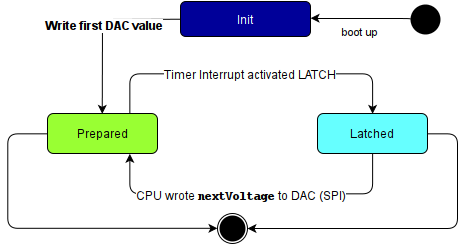

The diagram above was exported from draw.io. Its source (the exported page's mxGraphModel, read from the mxfile embedded in the PNG):
<mxGraphModel dx="218" dy="350" grid="1" gridSize="10" guides="1" tooltips="1" connect="1" arrows="1" fold="1" page="0" pageScale="1.5" pageWidth="826" pageHeight="1169" background="none" math="0" shadow="0">
  <root>
    <mxCell id="0" style=";html=1;" />
    <mxCell id="1" style=";html=1;" parent="0" />
    <mxCell id="126" value="&lt;font color=&quot;#FFFFFF&quot;&gt;Init&lt;/font&gt;" style="rounded=1;fillColor=#000099;html=1;" parent="1" vertex="1">
      <mxGeometry x="683" y="128" width="130" height="35" as="geometry" />
    </mxCell>
    <mxCell id="140" value="" style="shape=mxgraph.bpmn.terminate;fillColor=white;strokeColor=black;strokeWidth=2;perimeter=ellipsePerimeter;html=1;" parent="1" vertex="1">
      <mxGeometry x="720.0000000000002" y="340" width="30" height="30" as="geometry" />
    </mxCell>
    <mxCell id="141" value="" style="ellipse;fillColor=#000000;strokeColor=none;html=1;" parent="1" vertex="1">
      <mxGeometry x="913.0000000000002" y="131" width="30" height="30" as="geometry" />
    </mxCell>
    <mxCell id="147" value="boot up&lt;br&gt;" style="edgeStyle=elbowEdgeStyle;elbow=vertical;html=1;verticalAlign=top;exitX=0;exitY=0.5;entryX=1;entryY=0.5;" parent="1" source="141" edge="1">
      <mxGeometry x="-1.9999999999997726" y="-26" width="100" height="100" as="geometry">
        <mxPoint x="937.9310344827586" y="141.93103448275866" as="sourcePoint" />
        <mxPoint x="813.1034482758621" y="144.68965517241378" as="targetPoint" />
        <Array as="points">
          <mxPoint x="878" y="145" />
        </Array>
      </mxGeometry>
    </mxCell>
    <mxCell id="148" value="" style="edgeStyle=elbowEdgeStyle;elbow=vertical;html=1;verticalAlign=top;exitX=1;exitY=0.5;" parent="1" source="211" target="140" edge="1">
      <mxGeometry x="2.2737367544323206e-13" y="-60" width="100" height="100" as="geometry">
        <mxPoint x="1030" y="280" as="sourcePoint" />
        <mxPoint x="100.00000000000023" y="-60" as="targetPoint" />
        <Array as="points">
          <mxPoint x="960" y="260" />
        </Array>
      </mxGeometry>
    </mxCell>
    <mxCell id="196" value="" style="edgeStyle=none;html=1;entryX=0.5;entryY=0;" parent="1" source="126" target="209" edge="1">
      <mxGeometry width="100" height="100" as="geometry">
        <mxPoint y="100" as="sourcePoint" />
        <mxPoint x="620" y="170" as="targetPoint" />
        <Array as="points">
          <mxPoint x="605" y="146" />
        </Array>
      </mxGeometry>
    </mxCell>
    <mxCell id="210" value="&lt;b&gt;Write first DAC value&lt;br&gt;&lt;/b&gt;" style="text;html=1;resizable=0;points=[];align=center;verticalAlign=middle;labelBackgroundColor=#ffffff;direction=west;rotation=0;" parent="196" vertex="1" connectable="0">
      <mxGeometry relative="1" as="geometry">
        <mxPoint x="2" y="-3" as="offset" />
      </mxGeometry>
    </mxCell>
    <mxCell id="209" value="Prepared" style="rounded=1;fillColor=#99FF33;html=1;" parent="1" vertex="1">
      <mxGeometry x="550" y="240" width="110" height="40" as="geometry" />
    </mxCell>
    <mxCell id="211" value="Latched" style="rounded=1;fillColor=#66FFFF;html=1;" parent="1" vertex="1">
      <mxGeometry x="820" y="240" width="110" height="40" as="geometry" />
    </mxCell>
    <mxCell id="212" value="" style="edgeStyle=segmentEdgeStyle;endArrow=classic;html=1;exitX=0.75;exitY=0;entryX=0.5;entryY=0;rounded=1;" parent="1" source="209" target="211" edge="1">
      <mxGeometry width="50" height="50" relative="1" as="geometry">
        <mxPoint x="740" y="130" as="sourcePoint" />
        <mxPoint x="790" y="80" as="targetPoint" />
        <Array as="points">
          <mxPoint x="633" y="200" />
          <mxPoint x="875" y="200" />
        </Array>
      </mxGeometry>
    </mxCell>
    <mxCell id="216" value="Timer Interrupt activated LATCH&lt;br&gt;" style="text;html=1;resizable=0;points=[];align=center;verticalAlign=middle;labelBackgroundColor=#ffffff;" parent="212" vertex="1" connectable="0">
      <mxGeometry x="-0.0022" relative="1" as="geometry">
        <mxPoint as="offset" />
      </mxGeometry>
    </mxCell>
    <mxCell id="214" value="" style="edgeStyle=segmentEdgeStyle;endArrow=classic;html=1;exitX=0.5;exitY=1;entryX=0.75;entryY=1;" parent="1" source="211" target="209" edge="1">
      <mxGeometry width="50" height="50" relative="1" as="geometry">
        <mxPoint x="840" y="350" as="sourcePoint" />
        <mxPoint x="700" y="310" as="targetPoint" />
        <Array as="points">
          <mxPoint x="875" y="320" />
          <mxPoint x="633" y="320" />
        </Array>
      </mxGeometry>
    </mxCell>
    <mxCell id="221" value="CPU wrote &lt;b&gt;&lt;font face=&quot;Courier New&quot;&gt;nextVoltage&lt;/font&gt;&lt;/b&gt; to DAC (SPI)" style="text;html=1;resizable=0;points=[];align=center;verticalAlign=middle;labelBackgroundColor=#ffffff;" vertex="1" connectable="0" parent="214">
      <mxGeometry x="0.0616" y="2" relative="1" as="geometry">
        <mxPoint as="offset" />
      </mxGeometry>
    </mxCell>
    <mxCell id="219" value="" style="edgeStyle=segmentEdgeStyle;endArrow=classic;html=1;entryX=0;entryY=0.5;entryPerimeter=0;exitX=0;exitY=0.5;" parent="1" source="209" target="140" edge="1">
      <mxGeometry width="50" height="50" relative="1" as="geometry">
        <mxPoint x="570" y="440" as="sourcePoint" />
        <mxPoint x="620" y="390" as="targetPoint" />
        <Array as="points">
          <mxPoint x="510" y="260" />
          <mxPoint x="510" y="355" />
        </Array>
      </mxGeometry>
    </mxCell>
  </root>
</mxGraphModel>